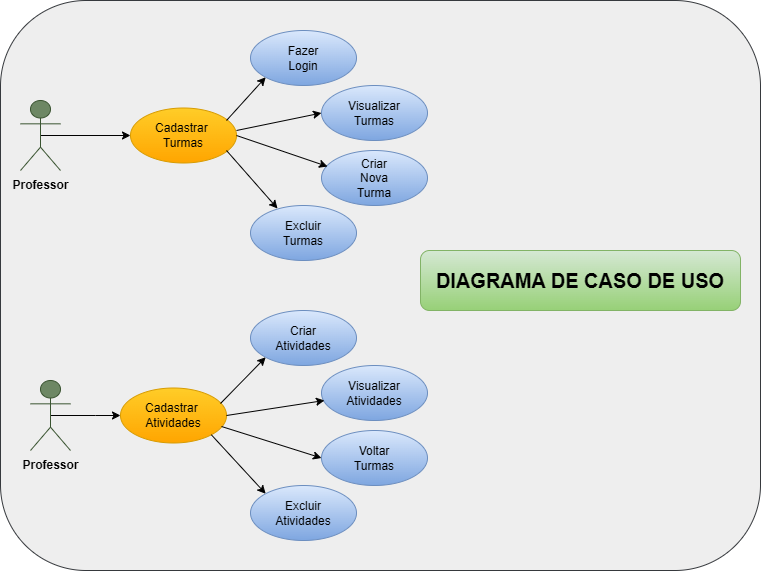

The diagram above was exported from draw.io. Its source (the exported page's mxGraphModel, read from the mxfile embedded in the PNG):
<mxGraphModel dx="1434" dy="746" grid="1" gridSize="10" guides="1" tooltips="1" connect="1" arrows="1" fold="1" page="1" pageScale="1" pageWidth="827" pageHeight="1169" math="0" shadow="0">
  <root>
    <mxCell id="0" />
    <mxCell id="1" parent="0" />
    <mxCell id="0GhE9AetelOUBZOPo_DK-29" value="" style="rounded=1;whiteSpace=wrap;html=1;fillColor=#eeeeee;strokeColor=#36393d;" vertex="1" parent="1">
      <mxGeometry x="40" y="90" width="760" height="570" as="geometry" />
    </mxCell>
    <mxCell id="0GhE9AetelOUBZOPo_DK-1" value="&lt;b&gt;&lt;font style=&quot;font-size: 20px;&quot;&gt;DIAGRAMA DE CASO DE USO&lt;/font&gt;&lt;/b&gt;" style="rounded=1;whiteSpace=wrap;html=1;fillColor=#d5e8d4;gradientColor=#97d077;strokeColor=#82b366;" vertex="1" parent="1">
      <mxGeometry x="460" y="340" width="320" height="60" as="geometry" />
    </mxCell>
    <mxCell id="0GhE9AetelOUBZOPo_DK-5" style="edgeStyle=orthogonalEdgeStyle;rounded=0;orthogonalLoop=1;jettySize=auto;html=1;exitX=0.5;exitY=0.5;exitDx=0;exitDy=0;exitPerimeter=0;" edge="1" parent="1" source="0GhE9AetelOUBZOPo_DK-2" target="0GhE9AetelOUBZOPo_DK-6">
      <mxGeometry relative="1" as="geometry">
        <mxPoint x="240" y="225" as="targetPoint" />
      </mxGeometry>
    </mxCell>
    <mxCell id="0GhE9AetelOUBZOPo_DK-2" value="" style="shape=umlActor;verticalLabelPosition=bottom;verticalAlign=top;html=1;fillColor=#6d8764;strokeColor=#3A5431;fontColor=#ffffff;fontStyle=1" vertex="1" parent="1">
      <mxGeometry x="60" y="190" width="40" height="70" as="geometry" />
    </mxCell>
    <mxCell id="0GhE9AetelOUBZOPo_DK-7" style="edgeStyle=orthogonalEdgeStyle;rounded=0;orthogonalLoop=1;jettySize=auto;html=1;exitX=0.5;exitY=0.5;exitDx=0;exitDy=0;exitPerimeter=0;" edge="1" parent="1" source="0GhE9AetelOUBZOPo_DK-4">
      <mxGeometry relative="1" as="geometry">
        <mxPoint x="160" y="505" as="targetPoint" />
      </mxGeometry>
    </mxCell>
    <mxCell id="0GhE9AetelOUBZOPo_DK-4" value="" style="shape=umlActor;verticalLabelPosition=bottom;verticalAlign=top;html=1;fillColor=#6d8764;strokeColor=#3A5431;fontColor=#ffffff;" vertex="1" parent="1">
      <mxGeometry x="70" y="470" width="40" height="70" as="geometry" />
    </mxCell>
    <mxCell id="0GhE9AetelOUBZOPo_DK-6" value="Cadastrar&amp;nbsp;&lt;div&gt;Turmas&lt;/div&gt;" style="ellipse;whiteSpace=wrap;html=1;fillColor=#ffcd28;gradientColor=#ffa500;strokeColor=#d79b00;" vertex="1" parent="1">
      <mxGeometry x="170" y="197.5" width="106" height="55" as="geometry" />
    </mxCell>
    <mxCell id="0GhE9AetelOUBZOPo_DK-8" value="Cadastrar&amp;nbsp;&lt;div&gt;Atividades&lt;/div&gt;" style="ellipse;whiteSpace=wrap;html=1;fillColor=#ffcd28;gradientColor=#ffa500;strokeColor=#d79b00;" vertex="1" parent="1">
      <mxGeometry x="160" y="477.5" width="106" height="55" as="geometry" />
    </mxCell>
    <mxCell id="0GhE9AetelOUBZOPo_DK-10" value="Fazer&lt;div&gt;Login&lt;/div&gt;" style="ellipse;whiteSpace=wrap;html=1;fillColor=#dae8fc;gradientColor=#7ea6e0;strokeColor=#6c8ebf;" vertex="1" parent="1">
      <mxGeometry x="290" y="120" width="106" height="55" as="geometry" />
    </mxCell>
    <mxCell id="0GhE9AetelOUBZOPo_DK-11" value="Visualizar&lt;div&gt;Turmas&lt;/div&gt;" style="ellipse;whiteSpace=wrap;html=1;fillColor=#dae8fc;gradientColor=#7ea6e0;strokeColor=#6c8ebf;" vertex="1" parent="1">
      <mxGeometry x="361" y="175" width="106" height="55" as="geometry" />
    </mxCell>
    <mxCell id="0GhE9AetelOUBZOPo_DK-12" value="Criar&lt;div&gt;Nova&lt;/div&gt;&lt;div&gt;Turma&lt;/div&gt;" style="ellipse;whiteSpace=wrap;html=1;fillColor=#dae8fc;gradientColor=#7ea6e0;strokeColor=#6c8ebf;" vertex="1" parent="1">
      <mxGeometry x="361" y="240" width="106" height="55" as="geometry" />
    </mxCell>
    <mxCell id="0GhE9AetelOUBZOPo_DK-13" value="Excluir&lt;div&gt;Turmas&lt;/div&gt;" style="ellipse;whiteSpace=wrap;html=1;fillColor=#dae8fc;gradientColor=#7ea6e0;strokeColor=#6c8ebf;" vertex="1" parent="1">
      <mxGeometry x="290" y="295" width="106" height="55" as="geometry" />
    </mxCell>
    <mxCell id="0GhE9AetelOUBZOPo_DK-14" value="Criar&lt;div&gt;Atividades&lt;/div&gt;" style="ellipse;whiteSpace=wrap;html=1;fillColor=#dae8fc;gradientColor=#7ea6e0;strokeColor=#6c8ebf;" vertex="1" parent="1">
      <mxGeometry x="290" y="400" width="106" height="55" as="geometry" />
    </mxCell>
    <mxCell id="0GhE9AetelOUBZOPo_DK-15" value="Visualizar&lt;div&gt;Atividades&lt;/div&gt;" style="ellipse;whiteSpace=wrap;html=1;fillColor=#dae8fc;gradientColor=#7ea6e0;strokeColor=#6c8ebf;" vertex="1" parent="1">
      <mxGeometry x="361" y="455" width="106" height="55" as="geometry" />
    </mxCell>
    <mxCell id="0GhE9AetelOUBZOPo_DK-16" value="Voltar&lt;div&gt;Turmas&lt;/div&gt;" style="ellipse;whiteSpace=wrap;html=1;fillColor=#dae8fc;gradientColor=#7ea6e0;strokeColor=#6c8ebf;" vertex="1" parent="1">
      <mxGeometry x="361" y="520" width="106" height="55" as="geometry" />
    </mxCell>
    <mxCell id="0GhE9AetelOUBZOPo_DK-17" value="Excluir&lt;div&gt;Atividades&lt;/div&gt;" style="ellipse;whiteSpace=wrap;html=1;fillColor=#dae8fc;gradientColor=#7ea6e0;strokeColor=#6c8ebf;" vertex="1" parent="1">
      <mxGeometry x="290" y="575" width="106" height="55" as="geometry" />
    </mxCell>
    <mxCell id="0GhE9AetelOUBZOPo_DK-21" value="" style="endArrow=classic;html=1;rounded=0;entryX=0;entryY=1;entryDx=0;entryDy=0;" edge="1" parent="1" target="0GhE9AetelOUBZOPo_DK-10">
      <mxGeometry width="50" height="50" relative="1" as="geometry">
        <mxPoint x="266" y="210" as="sourcePoint" />
        <mxPoint x="316" y="160" as="targetPoint" />
      </mxGeometry>
    </mxCell>
    <mxCell id="0GhE9AetelOUBZOPo_DK-22" value="" style="endArrow=classic;html=1;rounded=0;entryX=0;entryY=0.5;entryDx=0;entryDy=0;" edge="1" parent="1" target="0GhE9AetelOUBZOPo_DK-11">
      <mxGeometry width="50" height="50" relative="1" as="geometry">
        <mxPoint x="276" y="220" as="sourcePoint" />
        <mxPoint x="315" y="177" as="targetPoint" />
      </mxGeometry>
    </mxCell>
    <mxCell id="0GhE9AetelOUBZOPo_DK-23" value="" style="endArrow=classic;html=1;rounded=0;entryX=0.057;entryY=0.291;entryDx=0;entryDy=0;exitX=1;exitY=0.5;exitDx=0;exitDy=0;entryPerimeter=0;" edge="1" parent="1" source="0GhE9AetelOUBZOPo_DK-6" target="0GhE9AetelOUBZOPo_DK-12">
      <mxGeometry width="50" height="50" relative="1" as="geometry">
        <mxPoint x="286" y="230" as="sourcePoint" />
        <mxPoint x="371" y="213" as="targetPoint" />
      </mxGeometry>
    </mxCell>
    <mxCell id="0GhE9AetelOUBZOPo_DK-24" value="" style="endArrow=classic;html=1;rounded=0;entryX=0.255;entryY=0.055;entryDx=0;entryDy=0;exitX=1;exitY=0.5;exitDx=0;exitDy=0;entryPerimeter=0;" edge="1" parent="1" target="0GhE9AetelOUBZOPo_DK-13">
      <mxGeometry width="50" height="50" relative="1" as="geometry">
        <mxPoint x="266" y="240" as="sourcePoint" />
        <mxPoint x="357" y="271" as="targetPoint" />
      </mxGeometry>
    </mxCell>
    <mxCell id="0GhE9AetelOUBZOPo_DK-25" value="" style="endArrow=classic;html=1;rounded=0;entryX=0;entryY=1;entryDx=0;entryDy=0;" edge="1" parent="1" target="0GhE9AetelOUBZOPo_DK-14">
      <mxGeometry width="50" height="50" relative="1" as="geometry">
        <mxPoint x="260" y="493" as="sourcePoint" />
        <mxPoint x="299" y="450" as="targetPoint" />
      </mxGeometry>
    </mxCell>
    <mxCell id="0GhE9AetelOUBZOPo_DK-26" value="" style="endArrow=classic;html=1;rounded=0;entryX=0.028;entryY=0.636;entryDx=0;entryDy=0;entryPerimeter=0;exitX=1;exitY=0.5;exitDx=0;exitDy=0;" edge="1" parent="1" source="0GhE9AetelOUBZOPo_DK-8" target="0GhE9AetelOUBZOPo_DK-15">
      <mxGeometry width="50" height="50" relative="1" as="geometry">
        <mxPoint x="270" y="505" as="sourcePoint" />
        <mxPoint x="315" y="457" as="targetPoint" />
      </mxGeometry>
    </mxCell>
    <mxCell id="0GhE9AetelOUBZOPo_DK-27" value="" style="endArrow=classic;html=1;rounded=0;exitX=0.953;exitY=0.7;exitDx=0;exitDy=0;exitPerimeter=0;entryX=0;entryY=0.5;entryDx=0;entryDy=0;" edge="1" parent="1" source="0GhE9AetelOUBZOPo_DK-8" target="0GhE9AetelOUBZOPo_DK-16">
      <mxGeometry width="50" height="50" relative="1" as="geometry">
        <mxPoint x="276" y="515" as="sourcePoint" />
        <mxPoint x="360" y="540" as="targetPoint" />
      </mxGeometry>
    </mxCell>
    <mxCell id="0GhE9AetelOUBZOPo_DK-28" value="" style="endArrow=classic;html=1;rounded=0;exitX=1;exitY=1;exitDx=0;exitDy=0;entryX=0;entryY=0;entryDx=0;entryDy=0;" edge="1" parent="1" source="0GhE9AetelOUBZOPo_DK-8" target="0GhE9AetelOUBZOPo_DK-17">
      <mxGeometry width="50" height="50" relative="1" as="geometry">
        <mxPoint x="271" y="526" as="sourcePoint" />
        <mxPoint x="371" y="558" as="targetPoint" />
      </mxGeometry>
    </mxCell>
    <mxCell id="0GhE9AetelOUBZOPo_DK-32" value="&lt;b&gt;Professor&lt;/b&gt;" style="text;html=1;align=center;verticalAlign=middle;resizable=0;points=[];autosize=1;strokeColor=none;fillColor=none;" vertex="1" parent="1">
      <mxGeometry x="40" y="260" width="80" height="30" as="geometry" />
    </mxCell>
    <mxCell id="0GhE9AetelOUBZOPo_DK-38" value="&lt;b&gt;Professor&lt;/b&gt;" style="text;html=1;align=center;verticalAlign=middle;resizable=0;points=[];autosize=1;strokeColor=none;fillColor=none;" vertex="1" parent="1">
      <mxGeometry x="50" y="540" width="80" height="30" as="geometry" />
    </mxCell>
  </root>
</mxGraphModel>